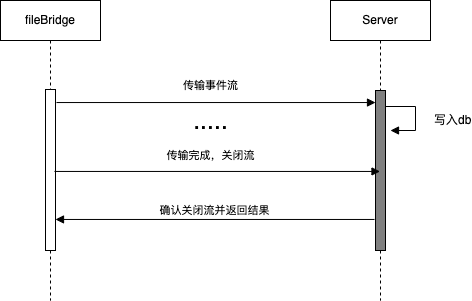

The diagram above was exported from draw.io. Its source (the exported page's mxGraphModel, read from the mxfile embedded in the PNG):
<mxGraphModel dx="2021" dy="2046" grid="1" gridSize="10" guides="1" tooltips="1" connect="1" arrows="1" fold="1" page="1" pageScale="1" pageWidth="827" pageHeight="1169" math="0" shadow="0">
  <root>
    <mxCell id="0" />
    <mxCell id="1" parent="0" />
    <mxCell id="Qtkbiwo1zEcH4Yq25odS-1" value="Server" style="shape=umlLifeline;perimeter=lifelinePerimeter;whiteSpace=wrap;html=1;container=1;collapsible=0;recursiveResize=0;outlineConnect=0;fontSize=12;" vertex="1" parent="1">
      <mxGeometry x="-450" y="-700" width="100" height="300" as="geometry" />
    </mxCell>
    <mxCell id="Qtkbiwo1zEcH4Yq25odS-2" value="" style="html=1;points=[];perimeter=orthogonalPerimeter;fillColor=#808080;fontSize=12;" vertex="1" parent="Qtkbiwo1zEcH4Yq25odS-1">
      <mxGeometry x="45" y="90" width="10" height="160" as="geometry" />
    </mxCell>
    <mxCell id="Qtkbiwo1zEcH4Yq25odS-3" value="写入db" style="edgeStyle=orthogonalEdgeStyle;html=1;align=left;spacingLeft=2;endArrow=block;rounded=0;fontSize=12;elbow=vertical;" edge="1" parent="Qtkbiwo1zEcH4Yq25odS-1">
      <mxGeometry x="0.1139" y="15" relative="1" as="geometry">
        <mxPoint x="55" y="106" as="sourcePoint" />
        <Array as="points">
          <mxPoint x="85" y="106" />
        </Array>
        <mxPoint x="60" y="130" as="targetPoint" />
        <mxPoint as="offset" />
      </mxGeometry>
    </mxCell>
    <mxCell id="Qtkbiwo1zEcH4Yq25odS-4" value="fileBridge" style="shape=umlLifeline;perimeter=lifelinePerimeter;whiteSpace=wrap;html=1;container=1;collapsible=0;recursiveResize=0;outlineConnect=0;fontSize=12;" vertex="1" parent="1">
      <mxGeometry x="-780" y="-700" width="100" height="300" as="geometry" />
    </mxCell>
    <mxCell id="Qtkbiwo1zEcH4Yq25odS-5" value="" style="html=1;points=[];perimeter=orthogonalPerimeter;fontSize=12;" vertex="1" parent="Qtkbiwo1zEcH4Yq25odS-4">
      <mxGeometry x="45" y="89" width="10" height="161" as="geometry" />
    </mxCell>
    <mxCell id="Qtkbiwo1zEcH4Yq25odS-6" value="....." style="text;html=1;align=center;verticalAlign=middle;resizable=0;points=[];autosize=1;strokeColor=none;fillColor=none;fontSize=25;" vertex="1" parent="1">
      <mxGeometry x="-600" y="-600" width="60" height="40" as="geometry" />
    </mxCell>
    <mxCell id="Qtkbiwo1zEcH4Yq25odS-7" value="" style="html=1;verticalAlign=bottom;labelBackgroundColor=none;endArrow=block;endFill=1;rounded=0;fontSize=11;elbow=vertical;exitX=1.1;exitY=0.081;exitDx=0;exitDy=0;exitPerimeter=0;" edge="1" parent="1" source="Qtkbiwo1zEcH4Yq25odS-5" target="Qtkbiwo1zEcH4Yq25odS-2">
      <mxGeometry width="160" relative="1" as="geometry">
        <mxPoint x="-670" y="-590" as="sourcePoint" />
        <mxPoint x="-450" y="-380" as="targetPoint" />
      </mxGeometry>
    </mxCell>
    <mxCell id="Qtkbiwo1zEcH4Yq25odS-8" value="传输事件流" style="text;html=1;align=center;verticalAlign=middle;resizable=0;points=[];autosize=1;strokeColor=none;fillColor=none;fontSize=11;" vertex="1" parent="1">
      <mxGeometry x="-610" y="-630" width="80" height="30" as="geometry" />
    </mxCell>
    <mxCell id="Qtkbiwo1zEcH4Yq25odS-9" value="" style="html=1;verticalAlign=bottom;labelBackgroundColor=none;endArrow=block;endFill=1;rounded=1;fontSize=11;elbow=vertical;exitX=0.9;exitY=0.509;exitDx=0;exitDy=0;exitPerimeter=0;" edge="1" parent="1" source="Qtkbiwo1zEcH4Yq25odS-5" target="Qtkbiwo1zEcH4Yq25odS-1">
      <mxGeometry width="160" relative="1" as="geometry">
        <mxPoint x="-720" y="-530" as="sourcePoint" />
        <mxPoint x="-400" y="-520" as="targetPoint" />
      </mxGeometry>
    </mxCell>
    <mxCell id="Qtkbiwo1zEcH4Yq25odS-10" value="传输完成，关闭流" style="text;html=1;align=center;verticalAlign=middle;resizable=0;points=[];autosize=1;strokeColor=none;fillColor=none;fontSize=11;" vertex="1" parent="1">
      <mxGeometry x="-625" y="-560" width="110" height="30" as="geometry" />
    </mxCell>
    <mxCell id="Qtkbiwo1zEcH4Yq25odS-11" value="确认关闭流并返回结果" style="html=1;verticalAlign=bottom;labelBackgroundColor=none;endArrow=block;endFill=1;rounded=1;fontSize=11;elbow=vertical;entryX=1;entryY=0.683;entryDx=0;entryDy=0;entryPerimeter=0;exitX=-0.1;exitY=0.806;exitDx=0;exitDy=0;exitPerimeter=0;" edge="1" parent="1" source="Qtkbiwo1zEcH4Yq25odS-2">
      <mxGeometry width="160" relative="1" as="geometry">
        <mxPoint x="-410" y="-481" as="sourcePoint" />
        <mxPoint x="-725" y="-481.03700000000003" as="targetPoint" />
      </mxGeometry>
    </mxCell>
  </root>
</mxGraphModel>